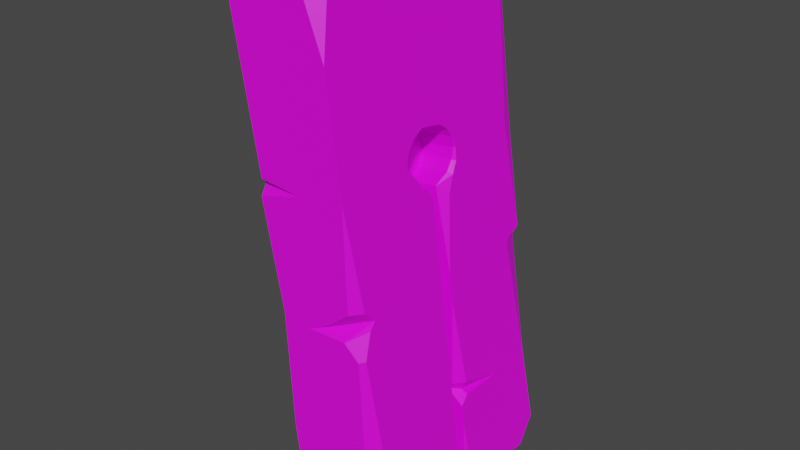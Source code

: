 # Source: Tresure.blend  (saved by Blender 3.1.7; exported with 4.5.12 LTS)
import bpy
from mathutils import Matrix  # noqa: F401  (used for matrix-valued properties, if any)

bpy.ops.wm.read_factory_settings(use_empty=True)
scene = bpy.context.scene
scene.name = 'Scene'

# ---- collections
col_collection = bpy.data.collections.new('Collection'); scene.collection.children.link(col_collection)

# ---- images (referenced by path relative to the original .blend; pixels are not part of the script)
import os
ASSET_DIR = os.environ.get("B2B_ASSET_DIR", "")  # directory of the original .blend (textures are referenced by path, not embedded)
HERE = os.path.dirname(os.path.abspath(__file__))  # packed textures are extracted next to this script under _unpacked/

def load_image(name, relpath, width, height, colorspace="sRGB"):
    """Load a texture the original file referenced (path relative to the .blend, or extracted next to this script)."""
    p = next((c for c in (os.path.join(HERE, relpath), os.path.join(ASSET_DIR, relpath)) if relpath and os.path.exists(c)), "")
    if p:
        img = bpy.data.images.load(p, check_existing=True)
        img.name = name
    else:  # same state as the original file: an image datablock whose file is absent (Cycles renders it pink)
        img = bpy.data.images.new(name, width, height)
        img.source = "FILE"
        img.filepath = "//" + (relpath or name)
    img.colorspace_settings.name = colorspace
    return img
img_t_treasurechest_01_png = load_image('T_TreasureChest_01.png', 'T_TreasureChest_01.png', 1024, 1024, 'sRGB')
img_t_reflected_gradient_png = load_image('T_Reflected_Gradient.png', 'T_Reflected_Gradient.png', 1024, 1024, 'sRGB')

# ---- materials (node trees are filled in below, after node groups)
mat_m_env_treasure_inst = bpy.data.materials.new('M_Env_Treasure_Inst')
mat_m_env_treasure_inst.use_transparent_shadow = False
mat_m_env_treasure_emissive = bpy.data.materials.new('M_Env_Treasure_Emissive')
mat_m_env_treasure_emissive.use_transparent_shadow = False

# ---- material node trees
mat_m_env_treasure_inst.use_nodes = True; mat_m_env_treasure_inst.node_tree.nodes.clear()
_N = mat_m_env_treasure_inst.node_tree.nodes; _L = mat_m_env_treasure_inst.node_tree.links
n0 = _N.new('ShaderNodeBsdfPrincipled'); n0.name = 'Principled BSDF'; n0.location = (10, 300)
n0.distribution = 'GGX'
n0.subsurface_method = 'RANDOM_WALK_SKIN'
n0.inputs[3].default_value = 1.45
n0.inputs[27].default_value = (0.0, 0.0, 0.0, 1.0)
n0.inputs[28].default_value = 1.0
n1 = _N.new('ShaderNodeOutputMaterial'); n1.name = 'Material Output'; n1.location = (300, 300)
n2 = _N.new('ShaderNodeTexImage'); n2.name = '이미지 텍스처'; n2.location = (-340, 101)
n2.image = img_t_treasurechest_01_png
_L.new(n0.outputs[0], n1.inputs[0])
_L.new(n2.outputs[0], n0.inputs[0])
_L.new(n2.outputs[1], n0.inputs[4])
n1.is_active_output = True
mat_m_env_treasure_emissive.use_nodes = True; mat_m_env_treasure_emissive.node_tree.nodes.clear()
_N = mat_m_env_treasure_emissive.node_tree.nodes; _L = mat_m_env_treasure_emissive.node_tree.links
n0 = _N.new('ShaderNodeOutputMaterial'); n0.name = 'Material Output'; n0.location = (300, 300)
n1 = _N.new('ShaderNodeBsdfPrincipled'); n1.name = 'Principled BSDF'; n1.location = (10, 300)
n1.distribution = 'GGX'
n1.subsurface_method = 'RANDOM_WALK_SKIN'
n1.inputs[3].default_value = 1.45
n1.inputs[27].default_value = (0.0, 0.0, 0.0, 1.0)
n1.inputs[28].default_value = 1.0
n2 = _N.new('ShaderNodeTexImage'); n2.name = '이미지 텍스처'; n2.location = (-352, 165)
n2.image = img_t_reflected_gradient_png
_L.new(n1.outputs[0], n0.inputs[0])
_L.new(n2.outputs[0], n1.inputs[0])
_L.new(n2.outputs[1], n1.inputs[4])
n0.is_active_output = True

# ---- world
world_world = bpy.data.worlds.new('World'); scene.world = world_world
world_world.use_nodes = True; world_world.node_tree.nodes.clear()
_N = world_world.node_tree.nodes; _L = world_world.node_tree.links
n0 = _N.new('ShaderNodeOutputWorld'); n0.name = 'World Output'; n0.location = (300, 300)
n1 = _N.new('ShaderNodeBackground'); n1.name = 'Background'; n1.location = (10, 300)
n1.inputs[0].default_value = (0.05088, 0.05088, 0.05088, 1.0)
_L.new(n1.outputs[0], n0.inputs[0])
n0.is_active_output = True
world_world.color = (0.05088, 0.05088, 0.05088)
world_world.use_sun_shadow = False
world_world.sun_shadow_jitter_overblur = 0.0

# ---- meshes
me_sk_treasure_normal_md = bpy.data.meshes.new('SK_Treasure_Normal.md')
me_sk_treasure_normal_md.from_pydata([(0.07547, -0.41, 0.9473), (-0.06774, -0.5, 0.9149), (-0.1653, -0.5, 0.8612), (0.06926, -0.4576, 0.9945), (0.01268, -0.5, 1.424), (0.0272, -0.5, 0.989), (-0.167, -0.5, 2.193), (-0.04847, -0.5, 1.889), (-0.0899, -0.4222, 2.203), (-0.08055, 0.3055, 2.132), (-0.06283, 0.3152, 1.998), (-0.1771, 0.3152, 2.257), (-0.3711, -0.5, 1.405), (-0.4917, -0.5, 2.114), (-0.3938, -0.459, 1.371), (-0.331, -0.459, 0.8938), (-0.2627, -0.5, 0.3749), (-0.2908, -0.5, 0.8859), (-0.3938, -0.459, 1.371), (-0.1881, -0.5, 1.387), (-0.3711, -0.5, 1.405), (-0.3938, -0.459, 1.371), (-0.377, -0.5, 1.333), (-0.1881, -0.5, 1.387), (0.02741, 0.1122, 1.312), (0.03421, 0.067, 1.261), (0.07547, 0.067, 0.9473), (-0.001441, -0.1082, 1.532), (0.00504, -0.1414, 1.482), (-0.0006485, -0.1021, 1.525), (0.1902, 0.4913, 0.07552), (0.1438, 0.46, 0.4284), (0.1477, 0.2564, 0.3987), (0.2032, 0.4, -0.02324), (0.1147, 0.06964, 0.4086), (0.1477, 0.2564, 0.3987), (0.1405, 0.067, 0.4537), (0.1147, 0.06964, 0.4086), (0.1475, 0.067, 0.4004), (0.1477, 0.2564, 0.3987), (-0.3938, 0.44, 1.371), (-0.3793, 0.5, 1.429), (-0.227, 0.5, 1.391), (0.027, -0.0499, 1.315), (0.0325, -0.02737, 1.274), (-0.1257, -0.02737, 1.28), (-0.1182, -0.5, -0.06556), (-0.2335, -0.5, 0.1531), (-0.2032, -0.4142, -0.07676), (-0.331, 0.46, 0.8938), (-0.3362, 0.5, 0.9335), (-0.2914, 0.5, 0.899), (-0.4969, 0.03375, 2.154), (-0.3938, 0.005625, 1.371), (-0.4969, -0.0225, 2.154), (-0.3938, -0.3152, 1.371), (-0.5048, -0.4, 2.213), (-0.111, 0.03375, 2.265), (-0.454, 0.06504, 2.22), (-0.4453, 0.03375, 2.221), (-0.1072, 0.2788, 2.266), (0.007402, -0.5, 0.8691), (0.07547, -0.41, 0.9473), (-0.1653, -0.5, 0.8612), (0.07941, -0.4402, 0.9174), (0.07547, -0.41, 0.9473), (0.0272, -0.5, 0.989), (-0.06774, -0.5, 0.9149), (0.06926, -0.4576, 0.9945), (0.07321, -0.5, 0.8103), (0.07941, -0.4402, 0.9174), (0.007402, -0.5, 0.8691), (0.09316, -0.4799, 0.8129), (0.09662, -0.5, 0.4222), (0.2032, -0.425, -0.02324), (0.1438, -0.4524, 0.4284), (0.1289, -0.5, -0.03303), (0.07321, -0.5, 0.8103), (0.09662, -0.5, 0.4222), (0.1438, -0.4524, 0.4284), (0.09316, -0.4799, 0.8129), (-0.1955, -0.3992, 2.254), (-0.4049, -0.5, 2.208), (-0.167, -0.5, 2.193), (-0.4104, -0.4693, 2.226), (-0.111, -0.0225, 2.265), (-0.09177, -0.03008, 2.218), (-0.111, 0.03375, 2.265), (-0.09478, 0.1171, 2.24), (-0.1072, 0.2788, 2.266), (-0.111, 0.03375, 2.265), (-0.09478, 0.1171, 2.24), (-0.09665, 0.273, 2.255), (-0.1771, 0.3152, 2.257), (-0.09665, 0.273, 2.255), (-0.08055, 0.3055, 2.132), (-0.1072, 0.2788, 2.266), (0.1816, 0.5, 0.07438), (0.1438, 0.46, 0.4284), (0.1902, 0.4913, 0.07552), (0.1041, 0.5, 0.4232), (0.1902, 0.4913, 0.07552), (0.1041, 0.5, -0.03629), (0.1816, 0.5, 0.07438), (0.2032, 0.4, -0.02324), (-0.5048, 0.3152, 2.213), (-0.3938, 0.44, 1.371), (-0.3938, 0.3152, 1.371), (-0.5048, 0.4865, 2.213), (-0.377, -0.5, 1.333), (-0.331, -0.459, 0.8938), (-0.2908, -0.5, 0.8859), (-0.3938, -0.459, 1.371), (-0.111, -0.0225, 2.265), (-0.4453, -0.0225, 2.221), (-0.4453, 0.03375, 2.221), (-0.454, 0.06504, 2.22), (-0.4969, 0.03375, 2.154), (-0.5048, 0.09375, 2.213), (-0.5048, -0.4, 2.213), (-0.4049, -0.5, 2.208), (-0.4104, -0.4693, 2.226), (-0.4917, -0.5, 2.114), (0.2032, 0.067, -0.02324), (0.1475, 0.067, 0.4004), (-0.3938, 0.44, 1.371), (-0.339, 0.5, 1.335), (-0.3908, 0.4629, 1.348), (-0.227, 0.5, 1.391), (-0.3797, 0.4789, 1.264), (-0.3908, 0.4629, 1.348), (-0.339, 0.5, 1.335), (-0.3791, 0.5, 1.259), (-0.5048, 0.4865, 2.213), (-0.3793, 0.5, 1.429), (-0.3938, 0.44, 1.371), (-0.4914, 0.5, 2.215), (-0.06283, 0.3152, 1.998), (-0.1246, 0.3341, 2.264), (-0.1771, 0.3152, 2.257), (-0.09343, 0.3545, 2.23), (-0.331, 0.46, 0.8938), (-0.2231, 0.5, 0.3801), (-0.2575, 0.5, 0.3353), (-0.2914, 0.5, 0.899), (0.07138, 0.4837, 0.9784), (-0.005657, 0.5, 1.422), (0.01321, 0.4455, 1.42), (0.05899, 0.5, 0.9723), (-0.08915, 0.4821, 2.198), (0.01321, 0.4455, 1.42), (-0.005657, 0.5, 1.422), (-0.1426, 0.5, 2.197), (0.03581, 0.5, 0.9421), (0.07138, 0.4837, 0.9784), (0.07703, 0.402, 0.9354), (0.05899, 0.5, 0.9723), (0.1438, 0.46, 0.4284), (0.03581, 0.5, 0.9421), (0.07703, 0.402, 0.9354), (0.1041, 0.5, 0.4232), (0.09016, 0.02637, 0.8357), (0.07547, 0.02737, 0.9473), (-0.0792, 0.02737, 0.927), (-0.000185, 0.02737, 1.297), (-0.1257, 0.02737, 1.28), (-0.4969, -0.0225, 2.154), (-0.5048, -0.4, 2.213), (-0.4453, -0.0225, 2.221), (-0.4969, 0.03375, 2.154), (-0.4453, 0.03375, 2.221), (-0.5048, 0.09375, 2.213), (-0.1257, -0.02737, 1.28), (-0.0792, -0.02737, 0.927), (-0.0792, 0.02737, 0.927), (-0.1257, 0.02737, 1.28), (-0.01088, 0.02737, 0.4081), (-0.01088, -0.02737, 0.4081), (0.04858, 0.02737, -0.0436), (0.04858, -0.02737, -0.0436), (-0.2032, 0.5, -0.07676), (-0.2032, 0.3394, -0.07676), (-0.225, 0.3253, 0.08842), (-0.2575, 0.5, 0.3353), (-0.2467, 0.3152, 0.2536), (-0.331, 0.3152, 0.8938), (-0.2627, 0.005625, 0.3749), (-0.331, 0.005625, 0.8938), (-0.2627, -0.3152, 0.3749), (-0.331, -0.3152, 0.8938), (-0.331, -0.459, 0.8938), (-0.2627, -0.5, 0.3749), (-0.2335, -0.5, 0.1531), (-0.2032, -0.3152, -0.07676), (-0.2032, -0.4142, -0.07676), (-0.3938, -0.459, 1.371), (-0.4917, -0.5, 2.114), (-0.225, 0.3052, 0.08842), (-0.2467, 0.3152, 0.2536), (-0.2002, 0.3152, 0.09168), (-0.2032, 0.261, -0.07676), (-0.1537, 0.3152, -0.07023), (-0.000185, 0.02737, 1.297), (-0.1308, 0.08572, 1.319), (-0.1257, 0.02737, 1.28), (0.006596, 0.08572, 1.337), (-0.1359, 0.112, 1.358), (0.005889, 0.112, 1.377), (-0.142, 0.1212, 1.404), (0.005056, 0.1212, 1.423), (-0.148, 0.112, 1.45), (0.006629, 0.112, 1.47), (-0.1532, 0.08572, 1.489), (0.001495, 0.08572, 1.509), (-0.001935, 0.04639, 1.535), (-0.1566, 0.04639, 1.515), (-0.00314, -3.386e-09, 1.544), (-0.1578, -3.386e-09, 1.524), (-0.01965, -0.04639, 1.533), (-0.1566, -0.04639, 1.515), (-0.1532, -0.08572, 1.489), (-0.02153, -0.08572, 1.506), (-0.02402, -0.112, 1.466), (-0.148, -0.112, 1.45), (-0.02638, -0.1212, 1.419), (-0.142, -0.1212, 1.404), (-0.1359, -0.112, 1.358), (0.01874, -0.112, 1.378), (0.02387, -0.08572, 1.339), (-0.1308, -0.08572, 1.319), (-0.1257, -0.02737, 1.28), (0.027, -0.0499, 1.315), (0.04858, -0.02737, -0.0436), (0.1438, -0.02737, 0.4284), (0.2032, -0.02737, -0.02324), (-0.01088, -0.02737, 0.4081), (0.07547, -0.02737, 0.9473), (-0.0792, -0.02737, 0.927), (0.0325, -0.02737, 1.274), (-0.1257, -0.02737, 1.28), (-0.5048, 0.3152, 2.213), (-0.5048, 0.09375, 2.213), (-0.1771, 0.3152, 2.257), (-0.01088, 0.02737, 0.4081), (0.09016, 0.02637, 0.8357), (0.1009, 0.02737, 0.4499), (0.07775, 0.02737, 0.4198), (-0.1246, 0.3341, 2.264), (-0.1426, 0.5, 2.197), (-0.1721, 0.5, 2.257), (-0.09343, 0.3545, 2.23), (-0.08915, 0.4821, 2.198), (0.1289, -0.5, -0.03303), (-0.2335, -0.5, 0.1531), (-0.1182, -0.5, -0.06556), (0.09662, -0.5, 0.4222), (-0.2627, -0.5, 0.3749), (0.07321, -0.5, 0.8103), (-0.1653, -0.5, 0.8612), (0.007402, -0.5, 0.8691), (-0.2908, -0.5, 0.8859), (-0.377, -0.5, 1.333), (-0.1881, -0.5, 1.387), (-0.06774, -0.5, 0.9149), (0.01268, -0.5, 1.424), (0.0272, -0.5, 0.989), (-0.04847, -0.5, 1.889), (-0.4049, -0.5, 2.208), (-0.167, -0.5, 2.193), (-0.4917, -0.5, 2.114), (-0.3711, -0.5, 1.405), (-0.1049, -0.2492, 2.266), (-0.1955, -0.3992, 2.254), (-0.5048, -0.4, 2.213), (-0.4104, -0.4693, 2.226), (-0.3793, 0.5, 1.429), (-0.4914, 0.5, 2.215), (-0.1721, 0.5, 2.257), (-0.1426, 0.5, 2.197), (-0.227, 0.5, 1.391), (-0.005657, 0.5, 1.422), (0.05899, 0.5, 0.9723), (0.03581, 0.5, 0.9421), (-0.3791, 0.5, 1.259), (-0.339, 0.5, 1.335), (-0.2914, 0.5, 0.899), (-0.3362, 0.5, 0.9335), (-0.2231, 0.5, 0.3801), (0.1041, 0.5, 0.4232), (0.1816, 0.5, 0.07438), (-0.2575, 0.5, 0.3353), (0.1041, 0.5, -0.03629), (-0.2032, 0.5, -0.07676), (-0.2002, 0.3152, 0.09168), (-0.2032, 0.3394, -0.07676), (-0.1537, 0.3152, -0.07023), (-0.225, 0.3253, 0.08842), (-0.2467, 0.3152, 0.2536), (-0.0899, -0.4222, 2.203), (-0.09772, -0.2503, 2.263), (-0.1049, -0.2492, 2.266), (-0.1955, -0.3992, 2.254), (-0.167, -0.5, 2.193), (-0.1532, 0.08572, 1.489), (-0.142, 0.1212, 1.404), (-0.148, 0.112, 1.45), (-0.1566, 0.04639, 1.515), (-0.1578, -3.386e-09, 1.524), (-0.142, -0.1212, 1.404), (-0.1566, -0.04639, 1.515), (-0.1532, -0.08572, 1.489), (-0.148, -0.112, 1.45), (-0.2032, 0.005625, -0.07676), (-0.225, 0.3052, 0.08842), (-0.2032, 0.261, -0.07676), (0.1623, 0.02737, 0.2881), (0.04858, 0.02737, -0.0436), (0.1755, 0.02737, -0.0269), (0.1525, 0.02737, 0.3624), (-0.4914, 0.5, 2.215), (-0.5048, 0.4865, 2.213), (-0.1246, 0.3341, 2.264), (-0.1721, 0.5, 2.257), (-0.06283, 0.3152, 1.998), (-0.08915, 0.4821, 2.198), (-0.09343, 0.3545, 2.23), (0.01321, 0.4455, 1.42), (-0.001441, 0.1082, 1.532), (-0.08055, 0.3055, 2.132), (0.00504, 0.1414, 1.482), (0.01268, 0.1494, 1.424), (0.01863, 0.1456, 1.379), (-0.09478, 0.1171, 2.24), (-0.09665, 0.273, 2.255), (-0.005771, 0.05857, 1.564), (-0.007292, -3.346e-09, 1.576), (-0.09177, -0.03008, 2.218), (-0.005771, -0.05857, 1.564), (-0.1049, -0.2492, 2.266), (-0.111, -0.0225, 2.265), (-0.09772, -0.2503, 2.263), (-0.07433, -0.3689, 2.085), (-0.0899, -0.4222, 2.203), (-0.04847, -0.5, 1.889), (0.01268, -0.5, 1.424), (0.01268, -0.153, 1.424), (0.02033, -0.1414, 1.366), (0.06926, -0.4576, 0.9945), (0.02681, -0.1082, 1.317), (0.07547, -0.41, 0.9473), (0.07547, -0.05857, 0.9473), (0.03114, -0.05857, 1.284), (0.09316, -0.4799, 0.8129), (0.07941, -0.4402, 0.9174), (0.1438, -0.05857, 0.4284), (0.2032, -0.3152, -0.02324), (0.2032, -0.05857, -0.02324), (0.1438, -0.3976, 0.4284), (0.1438, -0.4524, 0.4284), (0.2032, -0.425, -0.02324), (-0.1308, 0.08572, 1.319), (-0.1359, 0.112, 1.358), (-0.1308, -0.08572, 1.319), (-0.1359, -0.112, 1.358), (-0.3797, 0.4789, 1.264), (-0.3908, 0.4629, 1.348), (-0.3362, 0.5, 0.9335), (-0.3791, 0.5, 1.259), (-0.331, 0.46, 0.8938), (0.07703, 0.402, 0.9354), (0.1405, 0.067, 0.4537), (0.07138, 0.4837, 0.9784), (0.01874, -0.112, 1.378), (0.01268, -0.153, 1.424), (0.01874, -0.112, 1.378), (-0.02638, -0.1212, 1.419), (0.09016, 0.02637, 0.8357), (0.1009, 0.02737, 0.4499), (0.1405, 0.067, 0.4537), (0.09016, 0.02637, 0.8357), (-0.000185, 0.02737, 1.297), (0.07547, 0.02737, 0.9473), (0.03421, 0.067, 1.261), (0.2032, 0.05537, -0.02324), (0.1623, 0.02737, 0.2881), (0.1755, 0.02737, -0.0269), (0.07547, 0.02737, 0.9473), (0.02548, 0.09805, 1.327), (0.001495, 0.08572, 1.509), (-0.001935, 0.04639, 1.535), (-0.00409, -0.05323, 1.552), (0.006629, 0.112, 1.47), (0.02387, -0.08572, 1.339), (-0.00314, -3.386e-09, 1.544), (0.2032, -0.02737, -0.02324), (0.1438, -0.02737, 0.4284), (0.07547, -0.02737, 0.9473), (0.01268, 0.1289, 1.424), (0.01939, 0.124, 1.373), (0.07775, 0.02737, 0.4198), (0.1405, 0.067, 0.4537), (0.1009, 0.02737, 0.4499), (0.1147, 0.06964, 0.4086), (0.1525, 0.02737, 0.3624), (0.1147, 0.06964, 0.4086), (0.07775, 0.02737, 0.4198), (0.1475, 0.067, 0.4004), (0.027, -0.0499, 1.315), (0.01268, 0.1289, 1.424), (0.006629, 0.112, 1.47), (0.005056, 0.1212, 1.423), (0.005889, 0.112, 1.377), (0.01939, 0.124, 1.373), (0.02548, 0.09805, 1.327), (0.006596, 0.08572, 1.337), (-0.000185, 0.02737, 1.297), (0.03421, 0.067, 1.261), (-0.00409, -0.05323, 1.552), (-0.01965, -0.04639, 1.533), (-0.00314, -3.386e-09, 1.544), (-0.0006485, -0.1021, 1.525), (-0.02153, -0.08572, 1.506), (0.00504, -0.1414, 1.482), (-0.02402, -0.112, 1.466), (0.01268, -0.153, 1.424), (-0.02638, -0.1212, 1.419), (0.1623, 0.02737, 0.2881), (0.2032, 0.05537, -0.02324), (0.1525, 0.02737, 0.3624), (0.0325, -0.02737, 1.274)], [], [(0, 1, 2), (3, 4, 5), (6, 7, 8), (9, 10, 11), (12, 13, 14), (15, 16, 17), (18, 19, 20), (21, 22, 23), (24, 25, 26), (27, 28, 29), (30, 31, 32), (30, 32, 33), (34, 35, 36), (37, 38, 39), (40, 41, 42), (43, 44, 45), (46, 47, 48), (49, 50, 51), (52, 53, 54), (54, 55, 56), (55, 54, 53), (57, 58, 59), (58, 57, 60), (61, 62, 63), (62, 61, 64), (65, 66, 67), (66, 65, 68), (69, 70, 71), (70, 69, 72), (73, 74, 75), (74, 73, 76), (77, 78, 79), (77, 79, 80), (81, 82, 83), (82, 81, 84), (85, 86, 87), (86, 88, 87), (89, 90, 91), (89, 91, 92), (93, 94, 95), (94, 93, 96), (97, 98, 99), (98, 97, 100), (101, 102, 103), (102, 101, 104), (105, 106, 107), (106, 105, 108), (109, 110, 111), (110, 109, 112), (57, 59, 113), (114, 113, 59), (115, 116, 117), (118, 117, 116), (119, 120, 121), (120, 119, 122), (33, 32, 123), (124, 123, 32), (125, 126, 127), (126, 125, 128), (129, 130, 131), (129, 131, 132), (133, 134, 135), (134, 133, 136), (137, 138, 139), (137, 140, 138), (141, 142, 143), (142, 141, 144), (145, 146, 147), (146, 145, 148), (149, 150, 151), (149, 151, 152), (153, 154, 155), (154, 153, 156), (157, 158, 159), (158, 157, 160), (161, 162, 163), (163, 162, 164), (165, 163, 164), (166, 167, 168), (168, 169, 166), (169, 168, 170), (171, 105, 107), (107, 52, 171), (52, 107, 53), (172, 173, 174), (172, 174, 175), (173, 176, 174), (173, 177, 176), (177, 178, 176), (177, 179, 178), (180, 181, 182), (183, 180, 182), (183, 182, 184), (185, 184, 186), (186, 187, 185), (188, 187, 186), (189, 187, 188), (188, 190, 189), (190, 188, 191), (192, 191, 188), (193, 192, 188), (192, 193, 194), (190, 195, 189), (55, 189, 195), (196, 55, 195), (55, 196, 56), (55, 53, 189), (189, 53, 187), (107, 187, 53), (187, 107, 185), (197, 198, 199), (199, 200, 197), (200, 199, 201), (202, 203, 204), (203, 202, 205), (203, 205, 206), (207, 206, 205), (207, 208, 206), (208, 207, 209), (208, 209, 210), (211, 210, 209), (211, 212, 210), (212, 211, 213), (214, 212, 213), (212, 214, 215), (216, 215, 214), (215, 216, 217), (217, 216, 218), (218, 219, 217), (218, 220, 219), (220, 218, 221), (222, 220, 221), (220, 222, 223), (224, 223, 222), (224, 225, 223), (224, 226, 225), (226, 224, 227), (228, 226, 227), (226, 228, 229), (228, 230, 229), (230, 228, 231), (232, 233, 234), (233, 232, 235), (235, 236, 233), (236, 235, 237), (238, 236, 237), (237, 239, 238), (58, 240, 241), (58, 242, 240), (242, 58, 60), (243, 244, 163), (244, 243, 245), (245, 243, 246), (247, 248, 249), (248, 247, 250), (248, 250, 251), (252, 253, 254), (253, 252, 255), (253, 255, 256), (255, 257, 256), (257, 258, 256), (258, 257, 259), (256, 258, 260), (261, 260, 258), (262, 261, 258), (262, 258, 263), (264, 263, 265), (263, 264, 262), (266, 262, 264), (267, 266, 268), (262, 266, 267), (262, 267, 269), (262, 269, 270), (114, 271, 113), (271, 114, 272), (273, 272, 114), (272, 273, 274), (275, 276, 277), (277, 278, 275), (275, 278, 279), (279, 278, 280), (281, 279, 280), (279, 281, 282), (279, 283, 284), (282, 283, 279), (283, 285, 286), (285, 283, 282), (287, 285, 282), (282, 288, 287), (289, 287, 288), (287, 289, 290), (290, 289, 291), (292, 290, 291), (293, 294, 295), (294, 293, 296), (293, 297, 296), (298, 299, 300), (300, 301, 298), (298, 301, 302), (303, 304, 305), (306, 304, 303), (304, 306, 307), (308, 304, 307), (308, 307, 309), (308, 309, 310), (308, 310, 311), (193, 188, 186), (193, 186, 312), (312, 186, 313), (313, 314, 312), (186, 184, 313), (315, 316, 317), (316, 315, 243), (315, 246, 243), (246, 315, 318), (240, 319, 320), (242, 319, 240), (319, 242, 321), (321, 322, 319), (323, 324, 325), (324, 323, 326), (327, 326, 323), (327, 323, 328), (326, 327, 329), (330, 326, 329), (331, 326, 330), (331, 24, 326), (328, 332, 327), (332, 328, 333), (332, 334, 327), (332, 335, 334), (336, 335, 332), (336, 337, 335), (338, 336, 339), (340, 336, 338), (341, 336, 340), (336, 341, 337), (341, 340, 342), (341, 342, 343), (343, 337, 341), (337, 343, 27), (343, 28, 27), (343, 344, 28), (344, 345, 28), (344, 346, 345), (346, 344, 347), (346, 347, 348), (348, 347, 349), (348, 350, 351), (350, 348, 349), (349, 352, 350), (352, 349, 353), (350, 352, 354), (354, 355, 356), (352, 357, 354), (355, 354, 357), (357, 352, 358), (355, 357, 359), (358, 359, 357), (304, 360, 361), (304, 362, 360), (362, 304, 308), (362, 308, 363), (362, 175, 360), (175, 362, 172), (364, 106, 365), (106, 364, 107), (107, 364, 185), (366, 364, 367), (364, 366, 185), (185, 366, 368), (185, 183, 184), (183, 185, 368), (32, 31, 369), (369, 370, 32), (26, 370, 369), (369, 24, 26), (369, 326, 24), (369, 371, 326), (346, 372, 345), (373, 374, 375), (376, 377, 378), (379, 370, 26), (380, 381, 382), (383, 384, 385), (386, 379, 26), (386, 26, 25), (24, 387, 25), (334, 388, 327), (388, 334, 389), (29, 390, 337), (337, 27, 29), (329, 327, 391), (391, 327, 388), (372, 348, 392), (348, 372, 346), (389, 335, 393), (334, 335, 389), (335, 390, 393), (390, 335, 337), (354, 356, 394), (354, 394, 395), (350, 395, 396), (350, 354, 395), (397, 329, 391), (329, 397, 330), (397, 331, 330), (331, 397, 398), (24, 331, 398), (24, 398, 387), (399, 400, 401), (400, 399, 402), (403, 404, 405), (404, 403, 406), (348, 351, 407), (348, 407, 392), (408, 409, 410), (411, 408, 410), (408, 411, 412), (411, 413, 412), (413, 411, 414), (415, 413, 414), (413, 415, 416), (417, 418, 419), (420, 418, 417), (418, 420, 421), (422, 421, 420), (421, 422, 423), (422, 424, 423), (425, 423, 424), (123, 426, 427), (426, 123, 124), (426, 124, 428), (396, 429, 350), (429, 351, 350), (351, 429, 407)])
me_sk_treasure_normal_md.polygons.foreach_set('material_index', [0, 0, 0, 0, 0, 0, 0, 0, 0, 0, 0, 0, 0, 0, 0, 0, 0, 0, 0, 0, 0, 0, 0, 0, 0, 0, 0, 0, 0, 0, 0, 0, 0, 0, 0, 0, 0, 0, 0, 0, 0, 0, 0, 0, 0, 0, 0, 0, 0, 0, 0, 0, 0, 0, 0, 0, 0, 0, 0, 0, 0, 0, 0, 0, 0, 0, 0, 0, 0, 0, 0, 0, 0, 0, 0, 0, 0, 0, 0, 0, 0, 0, 0, 0, 0, 0, 0, 0, 0, 0, 0, 0, 0, 0, 0, 0, 0, 0, 0, 0, 0, 0, 0, 0, 0, 0, 0, 0, 0, 0, 0, 0, 0, 0, 0, 0, 0, 0, 0, 0, 0, 0, 0, 0, 0, 0, 0, 0, 0, 0, 0, 0, 0, 0, 0, 0, 0, 0, 0, 0, 0, 0, 0, 0, 0, 0, 0, 0, 0, 0, 0, 0, 0, 0, 0, 0, 0, 0, 0, 0, 0, 0, 0, 0, 0, 0, 0, 0, 0, 0, 0, 0, 0, 0, 0, 0, 0, 0, 0, 0, 0, 0, 0, 0, 0, 0, 0, 0, 0, 0, 0, 0, 0, 0, 0, 0, 0, 0, 0, 0, 0, 0, 0, 0, 0, 0, 0, 0, 0, 0, 0, 0, 0, 0, 0, 0, 0, 0, 0, 0, 0, 0, 0, 0, 0, 0, 0, 0, 0, 0, 0, 0, 0, 0, 0, 0, 0, 0, 0, 0, 0, 0, 0, 0, 0, 0, 0, 0, 0, 0, 0, 0, 0, 0, 0, 0, 0, 0, 0, 0, 0, 0, 0, 0, 0, 0, 0, 0, 0, 0, 0, 0, 0, 0, 0, 0, 0, 0, 0, 1, 1, 1, 1, 1, 1, 1, 1, 1, 1, 1, 1, 1, 1, 1, 1, 1, 1, 1, 1, 1, 1, 1, 1, 1, 1, 1, 1, 1, 1, 1, 1, 1, 1, 1, 1, 1, 1, 1, 1, 1, 1, 1, 1, 1, 1, 1, 1, 1, 1, 1, 1, 1, 1, 1, 1, 1])
_uv = me_sk_treasure_normal_md.uv_layers.new(name='UV_SINGLE')
_uv.uv.foreach_set('vector', [0.1498, 0.3701, 0.09003, 0.3774, 0.05643, 0.3599, 0.1412, 0.394, 0.1503, 0.5569, 0.1235, 0.3979, 0.1714, 0.8439, 0.1704, 0.7253, 0.2026, 0.8374, 0.4258, 0.8083, 0.4341, 0.7582, 0.4363, 0.8733, 0.9453, 0.6016, 0.9248, 0.8632, 0.9302, 0.5891, 0.9443, 0.4141, 0.9722, 0.2256, 0.9624, 0.4116, 0.01813, 0.5742, 0.08356, 0.5608, 0.03096, 0.5894, 0.01813, 0.5742, 0.02179, 0.5532, 0.08356, 0.5608, 0.4004, 0.4888, 0.3894, 0.4658, 0.3962, 0.3569, 0.2864, 0.5874, 0.269, 0.5662, 0.2876, 0.5852, 0.5337, 0.0498, 0.522, 0.1772, 0.457, 0.1621, 0.5337, 0.0498, 0.457, 0.1621, 0.5088, 0.009277, 0.3943, 0.165, 0.457, 0.1621, 0.3962, 0.1816, 0.3943, 0.165, 0.3975, 0.1543, 0.457, 0.1621, 0.6416, 0.5605, 0.6265, 0.5823, 0.5815, 0.5559, 0.2722, 0.48, 0.2766, 0.4663, 0.321, 0.4775, 1.0, 0.05811, 0.98, 0.145, 0.9614, 0.05762, 0.6582, 0.3828, 0.645, 0.3965, 0.6401, 0.3809, 0.7563, 0.8634, 0.7847, 0.575, 0.7739, 0.8649, 0.7739, 0.8649, 0.8853, 0.5847, 0.8911, 0.8967, 0.8853, 0.5847, 0.7739, 0.8649, 0.7847, 0.575, 0.3416, 0.8564, 0.3567, 0.9823, 0.3459, 0.9796, 0.3567, 0.9823, 0.3416, 0.8564, 0.4165, 0.8552, 0.1102, 0.3423, 0.1498, 0.3701, 0.05643, 0.3599, 0.1498, 0.3701, 0.1102, 0.3423, 0.1416, 0.3564, 0.1498, 0.3701, 0.1235, 0.3979, 0.09003, 0.3774, 0.1235, 0.3979, 0.1498, 0.3701, 0.1412, 0.394, 0.1235, 0.3169, 0.1416, 0.3564, 0.1102, 0.3423, 0.1416, 0.3564, 0.1235, 0.3169, 0.132, 0.3169, 0.1151, 0.1768, 0.14, 0.008789, 0.1365, 0.1758, 0.14, 0.008789, 0.1151, 0.1768, 0.106, 0.01025, 0.1235, 0.3169, 0.1151, 0.1768, 0.1365, 0.1758, 0.1235, 0.3169, 0.1365, 0.1758, 0.132, 0.3169, 0.1993, 0.884, 0.1018, 0.8829, 0.1714, 0.8439, 0.1018, 0.8829, 0.1993, 0.884, 0.1066, 0.8954, 0.3242, 0.8562, 0.3218, 0.8367, 0.3416, 0.8564, 0.3218, 0.8367, 0.3667, 0.8456, 0.3416, 0.8564, 0.4165, 0.8552, 0.3416, 0.8564, 0.3667, 0.8456, 0.4165, 0.8552, 0.3667, 0.8456, 0.4148, 0.8499, 0.4363, 0.8733, 0.4148, 0.8499, 0.4258, 0.8083, 0.4148, 0.8499, 0.4363, 0.8733, 0.4165, 0.8552, 0.5376, 0.0498, 0.522, 0.1772, 0.5337, 0.0498, 0.522, 0.1772, 0.5376, 0.0498, 0.54, 0.1787, 0.5337, 0.0498, 0.5649, 0.01367, 0.5376, 0.0498, 0.5649, 0.01367, 0.5337, 0.0498, 0.5088, 0.009277, 0.6665, 0.8776, 0.6479, 0.5623, 0.688, 0.5657, 0.6479, 0.5623, 0.6665, 0.8776, 0.6123, 0.8738, 0.9448, 0.5762, 0.9443, 0.4141, 0.9624, 0.4116, 0.9443, 0.4141, 0.9448, 0.5762, 0.9302, 0.5891, 0.3416, 0.8564, 0.3459, 0.9796, 0.3242, 0.8562, 0.3269, 0.9805, 0.3242, 0.8562, 0.3459, 0.9796, 0.7568, 0.8951, 0.7476, 0.8964, 0.7563, 0.8634, 0.7354, 0.8833, 0.7563, 0.8634, 0.7476, 0.8964, 0.8911, 0.8967, 0.9346, 0.9083, 0.9248, 0.9149, 0.9346, 0.9083, 0.8911, 0.8967, 0.9248, 0.8632, 0.5088, 0.009277, 0.457, 0.1621, 0.4004, 0.001953, 0.3975, 0.1543, 0.4004, 0.001953, 0.457, 0.1621, 0.6416, 0.5605, 0.6196, 0.5403, 0.6406, 0.5508, 0.6196, 0.5403, 0.6416, 0.5605, 0.5815, 0.5559, 0.6421, 0.5193, 0.6406, 0.5508, 0.6196, 0.5403, 0.6421, 0.5193, 0.6196, 0.5403, 0.6362, 0.5166, 0.6123, 0.8738, 0.6265, 0.5823, 0.6479, 0.5623, 0.6265, 0.5823, 0.6123, 0.8738, 0.6064, 0.8733, 0.4341, 0.7582, 0.4487, 0.8606, 0.4363, 0.8733, 0.4341, 0.7582, 0.4543, 0.8452, 0.4487, 0.8606, 0.6582, 0.3828, 0.646, 0.189, 0.6587, 0.1743, 0.646, 0.189, 0.6582, 0.3828, 0.6401, 0.3809, 0.5186, 0.3833, 0.5112, 0.5505, 0.4929, 0.5479, 0.5112, 0.5505, 0.5186, 0.3833, 0.5249, 0.3823, 0.4851, 0.8304, 0.4929, 0.5479, 0.5112, 0.5505, 0.4851, 0.8304, 0.5112, 0.5505, 0.501, 0.8401, 0.5332, 0.3721, 0.5186, 0.3833, 0.499, 0.3633, 0.5186, 0.3833, 0.5332, 0.3721, 0.5249, 0.3823, 0.522, 0.1772, 0.5332, 0.3721, 0.499, 0.3633, 0.5332, 0.3721, 0.522, 0.1772, 0.54, 0.1787, 0.384, 0.3164, 0.384, 0.3555, 0.3354, 0.354, 0.3354, 0.354, 0.384, 0.3555, 0.3752, 0.4741, 0.3376, 0.478, 0.3354, 0.354, 0.3752, 0.4741, 0.7739, 0.8649, 0.8911, 0.8967, 0.7725, 0.8959, 0.7725, 0.8959, 0.7563, 0.8634, 0.7739, 0.8649, 0.7563, 0.8634, 0.7725, 0.8959, 0.7568, 0.8951, 0.7354, 0.8833, 0.6665, 0.8776, 0.688, 0.5657, 0.688, 0.5657, 0.7563, 0.8634, 0.7354, 0.8833, 0.7563, 0.8634, 0.688, 0.5657, 0.7847, 0.575, 0.321, 0.4775, 0.3188, 0.354, 0.3354, 0.354, 0.321, 0.4775, 0.3354, 0.354, 0.3376, 0.478, 0.3188, 0.354, 0.3394, 0.168, 0.3354, 0.354, 0.3188, 0.354, 0.3218, 0.1675, 0.3394, 0.168, 0.3218, 0.1675, 0.3384, 0.0, 0.3394, 0.168, 0.3218, 0.1675, 0.3206, 0.0004883, 0.3384, 0.0, 0.6631, 0.02148, 0.7129, 0.02441, 0.7158, 0.08594, 0.6587, 0.1743, 0.6631, 0.02148, 0.7158, 0.08594, 0.6587, 0.1743, 0.7158, 0.08594, 0.7192, 0.1489, 0.7031, 0.3877, 0.7192, 0.1489, 0.8135, 0.2061, 0.8135, 0.2061, 0.7993, 0.3984, 0.7031, 0.3877, 0.9146, 0.2188, 0.7993, 0.3984, 0.8135, 0.2061, 0.8994, 0.4092, 0.7993, 0.3984, 0.9146, 0.2188, 0.9146, 0.2188, 0.9443, 0.4141, 0.8994, 0.4092, 0.9443, 0.4141, 0.9146, 0.2188, 0.9722, 0.2256, 0.98, 0.145, 0.9722, 0.2256, 0.9146, 0.2188, 0.9307, 0.05371, 0.98, 0.145, 0.9146, 0.2188, 0.98, 0.145, 0.9307, 0.05371, 0.9614, 0.05762, 0.9443, 0.4141, 0.9302, 0.5891, 0.8994, 0.4092, 0.8853, 0.5847, 0.8994, 0.4092, 0.9302, 0.5891, 0.9248, 0.8632, 0.8853, 0.5847, 0.9302, 0.5891, 0.8853, 0.5847, 0.9248, 0.8632, 0.8911, 0.8967, 0.8853, 0.5847, 0.7847, 0.575, 0.8994, 0.4092, 0.8994, 0.4092, 0.7847, 0.575, 0.7993, 0.3984, 0.688, 0.5657, 0.7993, 0.3984, 0.7847, 0.575, 0.7993, 0.3984, 0.688, 0.5657, 0.7031, 0.3877, 0.7319, 0.08789, 0.7192, 0.1489, 0.7241, 0.08545, 0.7241, 0.08545, 0.7524, 0.0293, 0.7319, 0.08789, 0.7524, 0.0293, 0.7241, 0.08545, 0.73, 0.02393, 0.3752, 0.4741, 0.3513, 0.4966, 0.3376, 0.478, 0.3513, 0.4966, 0.3752, 0.4741, 0.3892, 0.4961, 0.3513, 0.4966, 0.3892, 0.4961, 0.356, 0.5098, 0.3938, 0.5151, 0.356, 0.5098, 0.3892, 0.4961, 0.3938, 0.5151, 0.3582, 0.5234, 0.356, 0.5098, 0.3582, 0.5234, 0.3938, 0.5151, 0.3928, 0.5376, 0.3582, 0.5234, 0.3928, 0.5376, 0.356, 0.5366, 0.3848, 0.5605, 0.356, 0.5366, 0.3928, 0.5376, 0.3848, 0.5605, 0.3484, 0.5474, 0.356, 0.5366, 0.3484, 0.5474, 0.3848, 0.5605, 0.3711, 0.5786, 0.353, 0.5913, 0.3484, 0.5474, 0.3711, 0.5786, 0.3484, 0.5474, 0.353, 0.5913, 0.3386, 0.5544, 0.3323, 0.5969, 0.3386, 0.5544, 0.353, 0.5913, 0.3386, 0.5544, 0.3323, 0.5969, 0.3276, 0.5569, 0.3276, 0.5569, 0.3323, 0.5969, 0.3105, 0.5901, 0.3105, 0.5901, 0.3167, 0.5542, 0.3276, 0.5569, 0.3105, 0.5901, 0.3076, 0.5471, 0.3167, 0.5542, 0.3076, 0.5471, 0.3105, 0.5901, 0.292, 0.5771, 0.2781, 0.5574, 0.3076, 0.5471, 0.292, 0.5771, 0.3076, 0.5471, 0.2781, 0.5574, 0.3018, 0.5361, 0.2712, 0.5332, 0.3018, 0.5361, 0.2781, 0.5574, 0.2712, 0.5332, 0.3003, 0.5234, 0.3018, 0.5361, 0.2712, 0.5332, 0.3018, 0.5098, 0.3003, 0.5234, 0.3018, 0.5098, 0.2712, 0.5332, 0.2625, 0.5127, 0.2659, 0.4937, 0.3018, 0.5098, 0.2625, 0.5127, 0.3018, 0.5098, 0.2659, 0.4937, 0.3083, 0.4971, 0.2659, 0.4937, 0.321, 0.4775, 0.3083, 0.4971, 0.321, 0.4775, 0.2659, 0.4937, 0.2722, 0.48, 0.3206, 0.0004883, 0.2717, 0.1685, 0.2693, 0.001953, 0.2717, 0.1685, 0.3206, 0.0004883, 0.3218, 0.1675, 0.3218, 0.1675, 0.2703, 0.3555, 0.2717, 0.1685, 0.2703, 0.3555, 0.3218, 0.1675, 0.3188, 0.354, 0.2766, 0.4663, 0.2703, 0.3555, 0.3188, 0.354, 0.3188, 0.354, 0.321, 0.4775, 0.2766, 0.4663, 0.3567, 0.9823, 0.4392, 0.9946, 0.3669, 1.0, 0.3567, 0.9823, 0.4363, 0.8733, 0.4392, 0.9946, 0.4363, 0.8733, 0.3567, 0.9823, 0.4165, 0.8552, 0.3394, 0.168, 0.384, 0.3164, 0.3354, 0.354, 0.384, 0.3164, 0.3394, 0.168, 0.3774, 0.1797, 0.3774, 0.1797, 0.3394, 0.168, 0.3694, 0.1685, 0.4487, 0.8606, 0.501, 0.8401, 0.5049, 0.8655, 0.501, 0.8401, 0.4487, 0.8606, 0.4543, 0.8452, 0.501, 0.8401, 0.4543, 0.8452, 0.4851, 0.8304, 0.106, 0.01025, 3.24e-05, 0.09912, 0.02698, 0.0127, 3.24e-05, 0.09912, 0.106, 0.01025, 0.1151, 0.1768, 3.24e-05, 0.09912, 0.1151, 0.1768, 3.052e-05, 0.1821, 0.1151, 0.1768, 0.1235, 0.3169, 3.052e-05, 0.1821, 0.1235, 0.3169, 0.05643, 0.3599, 3.052e-05, 0.1821, 0.05643, 0.3599, 0.1235, 0.3169, 0.1102, 0.3423, 3.052e-05, 0.1821, 0.05643, 0.3599, 0.01929, 0.3784, 0.02179, 0.5532, 0.01929, 0.3784, 0.05643, 0.3599, 0.08356, 0.5608, 0.02179, 0.5532, 0.05643, 0.3599, 0.08356, 0.5608, 0.05643, 0.3599, 0.09003, 0.3774, 0.1503, 0.5569, 0.09003, 0.3774, 0.1235, 0.3979, 0.09003, 0.3774, 0.1503, 0.5569, 0.08356, 0.5608, 0.1704, 0.7253, 0.08356, 0.5608, 0.1503, 0.5569, 0.1018, 0.8829, 0.1704, 0.7253, 0.1714, 0.8439, 0.08356, 0.5608, 0.1704, 0.7253, 0.1018, 0.8829, 0.08356, 0.5608, 0.1018, 0.8829, 0.06653, 0.8591, 0.08356, 0.5608, 0.06653, 0.8591, 0.03096, 0.5894, 0.3269, 0.9805, 0.2542, 0.8562, 0.3242, 0.8562, 0.2542, 0.8562, 0.3269, 0.9805, 0.1993, 0.884, 0.2003, 0.9984, 0.1993, 0.884, 0.3269, 0.9805, 0.1993, 0.884, 0.2003, 0.9984, 0.1782, 0.962, 0.6265, 0.5823, 0.6064, 0.8733, 0.5049, 0.8655, 0.5049, 0.8655, 0.501, 0.8401, 0.6265, 0.5823, 0.6265, 0.5823, 0.501, 0.8401, 0.5815, 0.5559, 0.5815, 0.5559, 0.501, 0.8401, 0.5112, 0.5505, 0.5249, 0.3823, 0.5815, 0.5559, 0.5112, 0.5505, 0.5815, 0.5559, 0.5249, 0.3823, 0.5332, 0.3721, 0.5815, 0.5559, 0.6362, 0.5166, 0.6196, 0.5403, 0.5332, 0.3721, 0.6362, 0.5166, 0.5815, 0.5559, 0.6362, 0.5166, 0.6343, 0.3804, 0.645, 0.3965, 0.6343, 0.3804, 0.6362, 0.5166, 0.5332, 0.3721, 0.645, 0.188, 0.6343, 0.3804, 0.5332, 0.3721, 0.5332, 0.3721, 0.54, 0.1787, 0.645, 0.188, 0.5376, 0.0498, 0.645, 0.188, 0.54, 0.1787, 0.645, 0.188, 0.5376, 0.0498, 0.6587, 0.1743, 0.6587, 0.1743, 0.5376, 0.0498, 0.5649, 0.01367, 0.6631, 0.02148, 0.6587, 0.1743, 0.5649, 0.01367, 0.7241, 0.08545, 0.7129, 0.02441, 0.73, 0.02393, 0.7129, 0.02441, 0.7241, 0.08545, 0.7158, 0.08594, 0.7241, 0.08545, 0.7192, 0.1489, 0.7158, 0.08594, 0.2026, 0.8374, 0.2542, 0.8538, 0.2542, 0.8562, 0.2542, 0.8562, 0.1993, 0.884, 0.2026, 0.8374, 0.2026, 0.8374, 0.1993, 0.884, 0.1714, 0.8439, 0.3484, 0.5474, 0.3582, 0.5234, 0.356, 0.5366, 0.3386, 0.5544, 0.3582, 0.5234, 0.3484, 0.5474, 0.3582, 0.5234, 0.3386, 0.5544, 0.3276, 0.5569, 0.3003, 0.5234, 0.3582, 0.5234, 0.3276, 0.5569, 0.3003, 0.5234, 0.3276, 0.5569, 0.3167, 0.5542, 0.3003, 0.5234, 0.3167, 0.5542, 0.3076, 0.5471, 0.3003, 0.5234, 0.3076, 0.5471, 0.3018, 0.5361, 0.9307, 0.05371, 0.9146, 0.2188, 0.8135, 0.2061, 0.9307, 0.05371, 0.8135, 0.2061, 0.8311, 0.0415, 0.8311, 0.0415, 0.8135, 0.2061, 0.7319, 0.08789, 0.7319, 0.08789, 0.7524, 0.0293, 0.8311, 0.0415, 0.8135, 0.2061, 0.7192, 0.1489, 0.7319, 0.08789, 0.3862, 0.1138, 0.3384, 0.0, 0.3826, 0.001465, 0.3384, 0.0, 0.3862, 0.1138, 0.3394, 0.168, 0.3862, 0.1138, 0.3694, 0.1685, 0.3394, 0.168, 0.3694, 0.1685, 0.3862, 0.1138, 0.387, 0.1406, 0.4392, 0.9946, 0.4983, 0.986, 0.4941, 0.9912, 0.4363, 0.8733, 0.4983, 0.986, 0.4392, 0.9946, 0.4983, 0.986, 0.4363, 0.8733, 0.4487, 0.8606, 0.4487, 0.8606, 0.5049, 0.8655, 0.4983, 0.986, 0.4341, 0.7582, 0.4851, 0.8304, 0.4543, 0.8452, 0.4851, 0.8304, 0.4341, 0.7582, 0.4929, 0.5479, 0.3752, 0.5867, 0.4929, 0.5479, 0.4341, 0.7582, 0.3752, 0.5867, 0.4341, 0.7582, 0.4258, 0.8083, 0.4929, 0.5479, 0.3752, 0.5867, 0.3918, 0.5659, 0.4016, 0.5396, 0.4929, 0.5479, 0.3918, 0.5659, 0.4048, 0.5188, 0.4929, 0.5479, 0.4016, 0.5396, 0.4048, 0.5188, 0.4004, 0.4888, 0.4929, 0.5479, 0.4258, 0.8083, 0.3667, 0.8456, 0.3752, 0.5867, 0.3667, 0.8456, 0.4258, 0.8083, 0.4148, 0.8499, 0.3667, 0.8456, 0.3552, 0.6003, 0.3752, 0.5867, 0.3667, 0.8456, 0.3313, 0.606, 0.3552, 0.6003, 0.3218, 0.8367, 0.3313, 0.606, 0.3667, 0.8456, 0.3218, 0.8367, 0.3069, 0.6011, 0.3313, 0.606, 0.2542, 0.8562, 0.3218, 0.8367, 0.3242, 0.8562, 0.2542, 0.8538, 0.3218, 0.8367, 0.2542, 0.8562, 0.2145, 0.7927, 0.3218, 0.8367, 0.2542, 0.8538, 0.3218, 0.8367, 0.2145, 0.7927, 0.3069, 0.6011, 0.2145, 0.7927, 0.2542, 0.8538, 0.2026, 0.8374, 0.2145, 0.7927, 0.2026, 0.8374, 0.1704, 0.7253, 0.1704, 0.7253, 0.3069, 0.6011, 0.2145, 0.7927, 0.3069, 0.6011, 0.1704, 0.7253, 0.2864, 0.5874, 0.1704, 0.7253, 0.269, 0.5662, 0.2864, 0.5874, 0.1704, 0.7253, 0.1503, 0.5569, 0.269, 0.5662, 0.1503, 0.5569, 0.2576, 0.5388, 0.269, 0.5662, 0.1503, 0.5569, 0.2534, 0.512, 0.2576, 0.5388, 0.2534, 0.512, 0.1503, 0.5569, 0.1412, 0.394, 0.2534, 0.512, 0.1412, 0.394, 0.2578, 0.4893, 0.2578, 0.4893, 0.1412, 0.394, 0.1498, 0.3701, 0.2578, 0.4893, 0.2605, 0.3564, 0.2686, 0.4722, 0.2605, 0.3564, 0.2578, 0.4893, 0.1498, 0.3701, 0.1498, 0.3701, 0.132, 0.3169, 0.2605, 0.3564, 0.132, 0.3169, 0.1498, 0.3701, 0.1416, 0.3564, 0.2605, 0.3564, 0.132, 0.3169, 0.2617, 0.1689, 0.2617, 0.1689, 0.1755, 0.006836, 0.259, 0.002441, 0.132, 0.3169, 0.1539, 0.1743, 0.2617, 0.1689, 0.1755, 0.006836, 0.2617, 0.1689, 0.1539, 0.1743, 0.1539, 0.1743, 0.132, 0.3169, 0.1365, 0.1758, 0.1755, 0.006836, 0.1539, 0.1743, 0.14, 0.008789, 0.1365, 0.1758, 0.14, 0.008789, 0.1539, 0.1743, 0.3582, 0.5234, 0.3513, 0.4966, 0.356, 0.5098, 0.3582, 0.5234, 0.3083, 0.4971, 0.3513, 0.4966, 0.3083, 0.4971, 0.3582, 0.5234, 0.3003, 0.5234, 0.3083, 0.4971, 0.3003, 0.5234, 0.3018, 0.5098, 0.3083, 0.4971, 0.3376, 0.478, 0.3513, 0.4966, 0.3376, 0.478, 0.3083, 0.4971, 0.321, 0.4775, 0.6421, 0.5193, 0.6479, 0.5623, 0.6406, 0.5508, 0.6479, 0.5623, 0.6421, 0.5193, 0.688, 0.5657, 0.688, 0.5657, 0.6421, 0.5193, 0.7031, 0.3877, 0.645, 0.3965, 0.6421, 0.5193, 0.6362, 0.5166, 0.6421, 0.5193, 0.645, 0.3965, 0.7031, 0.3877, 0.7031, 0.3877, 0.645, 0.3965, 0.6582, 0.3828, 0.7031, 0.3877, 0.6587, 0.1743, 0.7192, 0.1489, 0.6587, 0.1743, 0.7031, 0.3877, 0.6582, 0.3828, 0.457, 0.1621, 0.522, 0.1772, 0.499, 0.3633, 0.499, 0.3633, 0.3962, 0.1816, 0.457, 0.1621, 0.3962, 0.3569, 0.3962, 0.1816, 0.499, 0.3633, 0.499, 0.3633, 0.4004, 0.4888, 0.3962, 0.3569, 0.499, 0.3633, 0.4929, 0.5479, 0.4004, 0.4888, 0.499, 0.3633, 0.5186, 0.3833, 0.4929, 0.5479, 0.2534, 0.512, 0.2625, 0.5127, 0.2576, 0.5388, 0.2576, 0.5388, 0.2625, 0.5127, 0.2712, 0.5332, 0.384, 0.3164, 0.3774, 0.1797, 0.3962, 0.1816, 0.384, 0.3164, 0.3962, 0.1816, 0.3962, 0.3569, 0.3752, 0.4741, 0.384, 0.3555, 0.3894, 0.4658, 0.3965, 0.001953, 0.3862, 0.1138, 0.3826, 0.001465, 0.384, 0.3555, 0.384, 0.3164, 0.3962, 0.3569, 0.384, 0.3555, 0.3962, 0.3569, 0.3894, 0.4658, 0.4004, 0.4888, 0.3955, 0.4927, 0.3894, 0.4658, 0.3552, 0.6003, 0.3711, 0.5786, 0.3752, 0.5867, 0.3711, 0.5786, 0.3552, 0.6003, 0.353, 0.5913, 0.2876, 0.5852, 0.3086, 0.5972, 0.3069, 0.6011, 0.3069, 0.6011, 0.2864, 0.5874, 0.2876, 0.5852, 0.3918, 0.5659, 0.3752, 0.5867, 0.3848, 0.5605, 0.3848, 0.5605, 0.3752, 0.5867, 0.3711, 0.5786, 0.2625, 0.5127, 0.2578, 0.4893, 0.2659, 0.4937, 0.2578, 0.4893, 0.2625, 0.5127, 0.2534, 0.512, 0.353, 0.5913, 0.3313, 0.606, 0.3323, 0.5969, 0.3552, 0.6003, 0.3313, 0.606, 0.353, 0.5913, 0.3313, 0.606, 0.3086, 0.5972, 0.3323, 0.5969, 0.3086, 0.5972, 0.3313, 0.606, 0.3069, 0.6011, 0.2617, 0.1689, 0.259, 0.002441, 0.2693, 0.001953, 0.2617, 0.1689, 0.2693, 0.001953, 0.2717, 0.1685, 0.2605, 0.3564, 0.2717, 0.1685, 0.2703, 0.3555, 0.2605, 0.3564, 0.2617, 0.1689, 0.2717, 0.1685, 0.3958, 0.5386, 0.3918, 0.5659, 0.3848, 0.5605, 0.3918, 0.5659, 0.3958, 0.5386, 0.4016, 0.5396, 0.3958, 0.5386, 0.4048, 0.5188, 0.4016, 0.5396, 0.4048, 0.5188, 0.3958, 0.5386, 0.3992, 0.5144, 0.4004, 0.4888, 0.4048, 0.5188, 0.3992, 0.5144, 0.4004, 0.4888, 0.3992, 0.5144, 0.3955, 0.4927, 0.3694, 0.1685, 0.3962, 0.1816, 0.3774, 0.1797, 0.3962, 0.1816, 0.3694, 0.1685, 0.3943, 0.165, 0.387, 0.1406, 0.3943, 0.165, 0.3694, 0.1685, 0.3943, 0.165, 0.387, 0.1406, 0.3975, 0.1543, 0.2578, 0.4893, 0.2686, 0.4722, 0.2722, 0.48, 0.2578, 0.4893, 0.2722, 0.48, 0.2659, 0.4937, 0.3958, 0.5386, 0.3848, 0.5605, 0.3928, 0.5376, 0.3938, 0.5151, 0.3958, 0.5386, 0.3928, 0.5376, 0.3958, 0.5386, 0.3938, 0.5151, 0.3992, 0.5144, 0.3938, 0.5151, 0.3955, 0.4927, 0.3992, 0.5144, 0.3955, 0.4927, 0.3938, 0.5151, 0.3892, 0.4961, 0.3752, 0.4741, 0.3955, 0.4927, 0.3892, 0.4961, 0.3955, 0.4927, 0.3752, 0.4741, 0.3894, 0.4658, 0.3086, 0.5972, 0.3105, 0.5901, 0.3323, 0.5969, 0.2876, 0.5852, 0.3105, 0.5901, 0.3086, 0.5972, 0.3105, 0.5901, 0.2876, 0.5852, 0.292, 0.5771, 0.269, 0.5662, 0.292, 0.5771, 0.2876, 0.5852, 0.292, 0.5771, 0.269, 0.5662, 0.2781, 0.5574, 0.269, 0.5662, 0.2576, 0.5388, 0.2781, 0.5574, 0.2712, 0.5332, 0.2781, 0.5574, 0.2576, 0.5388, 0.4004, 0.001953, 0.3862, 0.1138, 0.3965, 0.001953, 0.3862, 0.1138, 0.4004, 0.001953, 0.3975, 0.1543, 0.3862, 0.1138, 0.3975, 0.1543, 0.387, 0.1406, 0.2703, 0.3555, 0.2766, 0.4663, 0.2605, 0.3564, 0.2766, 0.4663, 0.2686, 0.4722, 0.2605, 0.3564, 0.2686, 0.4722, 0.2766, 0.4663, 0.2722, 0.48])
me_sk_treasure_normal_md.materials.append(mat_m_env_treasure_inst)
me_sk_treasure_normal_md.materials.append(mat_m_env_treasure_emissive)
me_sk_treasure_normal_md.use_remesh_fix_poles = True
me_sk_treasure_normal_md.use_remesh_preserve_attributes = False
me_sk_treasure_normal_md.update()
arm_sk_treasure_normal_ad = bpy.data.armatures.new('SK_Treasure_Normal.ad')  # bones are not reproduced

# ---- objects
ob_sk_treasure_normal_ao = bpy.data.objects.new('SK_Treasure_Normal.ao', arm_sk_treasure_normal_ad)
ob_sk_treasure_normal_mo = bpy.data.objects.new('SK_Treasure_Normal.mo', me_sk_treasure_normal_md)

# ---- transforms, parenting, visibility, modifiers, constraints
ob_sk_treasure_normal_ao.location = (0.0, 0.0, 0.0)
ob_sk_treasure_normal_ao.show_in_front = True
ob_sk_treasure_normal_mo.parent = ob_sk_treasure_normal_ao
ob_sk_treasure_normal_mo.location = (0.0, 0.0, 0.0)
_vg = ob_sk_treasure_normal_mo.vertex_groups.new(name='Root_Jnt')
_vg.add([0, 1, 2, 3, 4, 5, 6, 7, 8, 9, 10, 11, 12, 13, 14, 15, 16, 17, 18, 19, 20, 21, 22, 23, 24, 25, 26, 27, 28, 29, 30, 31, 32, 33, 34, 35, 36, 37, 38, 39, 40, 41, 42, 43, 44, 45, 46, 47, 48, 49, 50, 51, 52, 53, 54, 55, 56, 57, 58, 59, 60, 61, 62, 63, 64, 65, 66, 67, 68, 69, 70, 71, 72, 73, 74, 75, 76, 77, 78, 79, 80, 81, 82, 83, 84, 85, 86, 87, 88, 89, 90, 91, 92, 93, 94, 95, 96, 97, 98, 99, 100, 101, 102, 103, 104, 105, 106, 107, 108, 109, 110, 111, 112, 113, 114, 115, 116, 117, 118, 119, 120, 121, 122, 123, 124, 125, 126, 127, 128, 129, 130, 131, 132, 133, 134, 135, 136, 137, 138, 139, 140, 141, 142, 143, 144, 145, 146, 147, 148, 149, 150, 151, 152, 153, 154, 155, 156, 157, 158, 159, 160, 161, 162, 163, 164, 165, 166, 167, 168, 169, 170, 171, 172, 173, 174, 175, 176, 177, 178, 179, 180, 181, 182, 183, 184, 185, 186, 187, 188, 189, 190, 191, 192, 193, 194, 195, 196, 197, 198, 199, 200, 201, 202, 203, 204, 205, 206, 207, 208, 209, 210, 211, 212, 213, 214, 215, 216, 217, 218, 219, 220, 221, 222, 223, 224, 225, 226, 227, 228, 229, 230, 231, 232, 233, 234, 235, 236, 237, 238, 239, 240, 241, 242, 243, 244, 245, 246, 247, 248, 249, 250, 251, 252, 253, 254, 255, 256, 257, 258, 259, 260, 261, 262, 263, 264, 265, 266, 267, 268, 269, 270, 271, 272, 273, 274, 275, 276, 277, 278, 279, 280, 281, 282, 283, 284, 285, 286, 287, 288, 289, 290, 291, 292, 293, 294, 295, 296, 297, 298, 299, 300, 301, 302, 303, 304, 305, 306, 307, 308, 309, 310, 311, 312, 313, 314, 315, 316, 317, 318, 319, 320, 321, 322, 323, 324, 325, 326, 327, 328, 329, 330, 331, 332, 333, 334, 335, 336, 337, 338, 339, 340, 341, 342, 343, 344, 345, 346, 347, 348, 349, 350, 351, 352, 353, 354, 355, 356, 357, 358, 359, 360, 361, 362, 363, 364, 365, 366, 367, 368, 369, 370, 371, 372, 373, 374, 375, 376, 377, 378, 379, 380, 381, 382, 383, 384, 385, 386, 387, 388, 389, 390, 391, 392, 393, 394, 395, 396, 397, 398, 399, 400, 401, 402, 403, 404, 405, 406, 407, 408, 409, 410, 411, 412, 413, 414, 415, 416, 417, 418, 419, 420, 421, 422, 423, 424, 425, 426, 427, 428, 429], 1.0, 'REPLACE')
_m = ob_sk_treasure_normal_mo.modifiers.new('SK_Treasure_Normal.ad', 'ARMATURE')
_m.object = ob_sk_treasure_normal_ao

# ---- collection membership
col_collection.objects.link(ob_sk_treasure_normal_ao)
col_collection.objects.link(ob_sk_treasure_normal_mo)

# ---- scene / render settings (as saved in the file)
scene.frame_start = 1; scene.frame_end = 250; scene.frame_set(1)
scene.render.engine = 'BLENDER_EEVEE_NEXT'
scene.cycles.sampling_pattern = 'TABULATED_SOBOL'
scene.cycles.use_light_tree = False
scene.view_settings.view_transform = 'Filmic'
bpy.context.view_layer.update()

# ---- added for rendering (the .blend has no active camera and no usable light): camera, sun
cam_auto = bpy.data.cameras.new('AutoCamera')
cam_auto.lens = 50.0
cam_auto.sensor_width = 36.0
cam_auto.clip_end = 1000.0
ob_auto_camera = bpy.data.objects.new('AutoCamera', cam_auto)
scene.collection.objects.link(ob_auto_camera)
ob_auto_camera.location = (2.29547, -2.93548, 3.05167)
ob_auto_camera.rotation_euler = (1.09748, -7.21219e-08, 0.694738)
scene.camera = ob_auto_camera
light_auto_sun = bpy.data.lights.new('AutoSun', 'SUN')
light_auto_sun.energy = 3.0
light_auto_sun.angle = 0.0523599
ob_auto_sun = bpy.data.objects.new('AutoSun', light_auto_sun)
scene.collection.objects.link(ob_auto_sun)
ob_auto_sun.rotation_euler = (0.872665, 0.174533, 0.523599)
bpy.context.view_layer.update()
